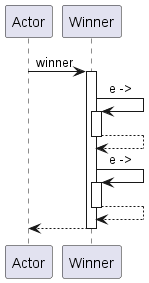

The diagram above was rendered by PlantUML. Its source (embedded in the PNG):
@startuml
participant Actor
Actor -> Winner : winner
activate Winner
Winner -> Winner : e ->
activate Winner
Winner --> Winner
deactivate Winner
Winner -> Winner : e ->
activate Winner
Winner --> Winner
deactivate Winner
return
@enduml